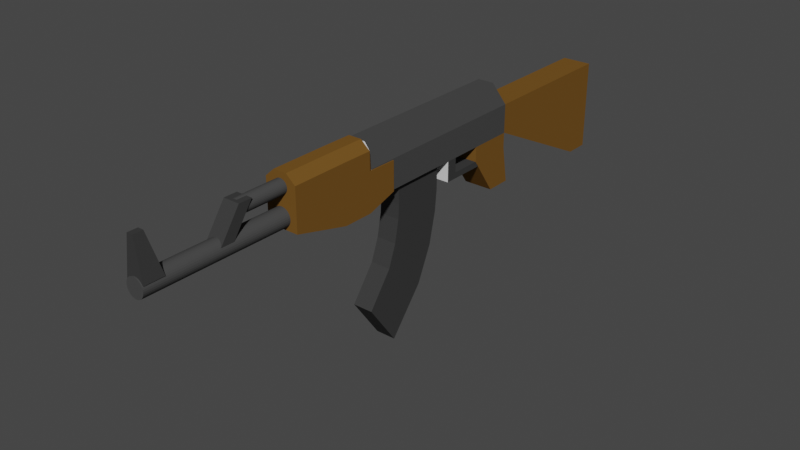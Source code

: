 # Source: ak47model.blend  (saved by Blender 2.91.10; exported with 4.5.12 LTS)
import bpy
from mathutils import Matrix  # noqa: F401  (used for matrix-valued properties, if any)

bpy.ops.wm.read_factory_settings(use_empty=True)
scene = bpy.context.scene
scene.name = 'Scene'

# ---- collections
col_collection = bpy.data.collections.new('Collection'); scene.collection.children.link(col_collection)

# ---- materials (node trees are filled in below, after node groups)
mat_material = bpy.data.materials.new('Material')
mat_material.alpha_threshold = 0.0
mat_material.use_transparent_shadow = False
mat_material.line_color = (0.0, 0.0, 0.0, 1.0)
mat_material_001 = bpy.data.materials.new('Material.001')
mat_material_001.use_transparent_shadow = False
mat_material_001.diffuse_color = (0.06372, 0.06372, 0.06372, 1.0)
mat_material_001.roughness = 0.09231
mat_material_001.specular_intensity = 0.3462
mat_material_001.metallic = 0.5577
mat_material_002 = bpy.data.materials.new('Material.002')
mat_material_002.use_transparent_shadow = False
mat_material_002.diffuse_color = (0.04445, 0.04445, 0.04445, 1.0)
mat_material_003 = bpy.data.materials.new('Material.003')
mat_material_003.use_transparent_shadow = False
mat_material_003.diffuse_color = (0.1679, 0.08252, 0.01797, 1.0)
mat_material_003.roughness = 1.0
mat_material_003.specular_intensity = 0.0

# ---- material node trees
mat_material.use_nodes = True; mat_material.node_tree.nodes.clear()
_N = mat_material.node_tree.nodes; _L = mat_material.node_tree.links
n0 = _N.new('ShaderNodeOutputMaterial'); n0.name = 'Material Output'; n0.location = (300, 300)
n1 = _N.new('ShaderNodeBsdfPrincipled'); n1.name = 'Principled BSDF'; n1.location = (10, 300)
n1.distribution = 'GGX'
n1.subsurface_method = 'BURLEY'
n1.inputs[2].default_value = 0.4
n1.inputs[3].default_value = 1.45
n1.inputs[27].default_value = (0.0, 0.0, 0.0, 1.0)
n1.inputs[28].default_value = 1.0
_L.new(n1.outputs[0], n0.inputs[0])
n0.is_active_output = True

# ---- world
world_world = bpy.data.worlds.new('World'); scene.world = world_world
world_world.use_nodes = True; world_world.node_tree.nodes.clear()
_N = world_world.node_tree.nodes; _L = world_world.node_tree.links
n0 = _N.new('ShaderNodeOutputWorld'); n0.name = 'World Output'; n0.location = (300, 300)
n1 = _N.new('ShaderNodeBackground'); n1.name = 'Background'; n1.location = (10, 300)
n1.inputs[0].default_value = (0.05088, 0.05088, 0.05088, 1.0)
_L.new(n1.outputs[0], n0.inputs[0])
n0.is_active_output = True
world_world.color = (0.05088, 0.05088, 0.05088)
world_world.use_sun_shadow = False
world_world.sun_shadow_jitter_overblur = 0.0

# ---- meshes
me_cube = bpy.data.meshes.new('Cube')
me_cube.from_pydata([(0.5488, 0.04771, 1.0), (0.5488, 0.04771, 0.007503), (0.5488, -1.0, 1.01), (0.5488, -1.0, -0.3246), (-0.5488, 0.04771, 1.0), (-0.5488, 0.04771, 0.007503), (-0.5488, -1.0, 1.01), (-0.5488, -1.0, -0.3246), (-0.5488, -2.038, -0.3246), (-0.5488, -2.038, 1.01), (0.5488, -2.038, 1.01), (0.5488, -2.038, -0.3246), (-0.5488, -3.978, 0.1801), (-0.5488, -3.978, 0.9913), (0.5488, -3.978, 0.9913), (0.5488, -3.978, 0.1801), (0.5488, -1.003, 1.637), (-0.5488, -1.003, 1.637), (0.5488, -2.041, 1.637), (-0.5488, -2.041, 1.637), (0.5488, -3.981, 1.618), (-0.5488, -3.981, 1.618), (0.2285, -1.004, 1.922), (-0.2285, -1.004, 1.922), (0.2285, -2.043, 1.922), (-0.2285, -2.043, 1.922), (0.2285, -3.982, 1.903), (-0.2285, -3.982, 1.903), (0.5108, -0.9148, 1.032), (-0.5108, -0.9148, 1.032), (0.2821, -0.9176, 1.833), (-0.2821, -0.9176, 1.833), (0.5108, 5.713, 1.055), (-0.5108, 5.713, 1.055), (0.2821, 5.291, 1.855), (-0.2821, 5.291, 1.855), (0.5108, -0.9112, 0.03283), (-0.5108, -0.9112, 0.03283), (0.5108, 5.717, 0.05558), (-0.5108, 5.717, 0.05558), (0.2821, 0.5352, 1.838), (-0.2821, 0.5352, 1.838), (-0.5108, 0.6362, 1.037), (0.5108, 0.6362, 1.037), (-0.5108, 0.6398, 0.03815), (0.5108, 0.6398, 0.03815), (0.2821, 2.473, 1.845), (-0.5108, 2.705, 1.044), (-0.5108, 2.708, 0.04525), (-0.2821, 2.473, 1.845), (0.5108, 2.705, 1.044), (0.5108, 2.708, 0.04525), (0.2821, 3.511, 1.849), (-0.5108, 3.813, 1.048), (-0.5108, 4.168, 0.04905), (-0.2821, 3.511, 1.849), (0.5108, 3.813, 1.048), (0.5108, 4.168, 0.04905), (0.5108, 5.72, -0.4641), (-0.5108, 5.72, -0.4641), (-0.5108, 4.171, -0.4706), (0.5108, 4.171, -0.4706), (0.5108, 5.946, -1.756), (-0.5108, 5.946, -1.756), (-0.5108, 5.062, -1.763), (0.5108, 5.062, -1.763), (0.5108, 10.06, 1.072), (-0.5108, 10.06, 1.072), (0.5108, 10.06, -2.06), (-0.5108, 10.06, -2.06), (-0.2821, 2.746, 1.846), (0.5108, 2.996, 1.045), (0.5108, 3.093, 0.04625), (0.2821, 2.746, 1.846), (-0.5108, 2.996, 1.045), (-0.5108, 3.093, 0.04625), (0.5108, 3.094, -0.4568), (0.5108, 2.71, -0.4578), (-0.5108, 2.71, -0.4578), (-0.5108, 3.094, -0.4568), (0.5108, 3.094, -0.6674), (0.5108, 2.71, -0.6684), (-0.5108, 2.71, -0.6684), (-0.5108, 3.094, -0.6674), (-0.5108, 4.149, -0.4541), (0.5108, 4.149, -0.4541), (-0.5108, 4.317, -0.6647), (0.5108, 4.317, -0.6647), (-0.3523, 0.5148, -0.6596), (-0.3523, 0.5118, 0.0002183), (-0.3523, 2.35, -0.8087), (-0.3523, 2.353, 0.0002183), (0.3523, 0.5148, -0.6596), (0.3523, 0.5118, 0.0002183), (0.3523, 2.35, -0.8087), (0.3523, 2.353, 0.0002183), (-0.3523, 2.282, -1.537), (-0.3523, 0.483, -1.149), (0.3523, 2.282, -1.537), (0.3523, 0.483, -1.149), (-0.3523, 2.028, -2.64), (-0.3523, 0.3329, -1.923), (0.3523, 2.028, -2.64), (0.3523, 0.3329, -1.923), (-0.3523, 1.492, -3.825), (-0.3523, 0.04569, -2.686), (0.3523, 1.492, -3.825), (0.3523, 0.04569, -2.686), (-0.3523, 0.268, -5.319), (-0.3523, -0.8044, -3.823), (0.3523, 0.268, -5.319), (0.3523, -0.8044, -3.823), (-0.2808, -5.724, 1.683), (-0.2808, -6.5, 0.5722), (0.0, -3.941, 0.8586), (0.0, -8.93, 0.8596), (0.06125, -3.941, 0.8525), (0.06125, -8.93, 0.8536), (0.1201, -3.941, 0.8347), (0.1201, -8.93, 0.8357), (0.1744, -3.941, 0.8057), (0.1744, -8.93, 0.8067), (0.222, -3.941, 0.7666), (0.222, -8.931, 0.7677), (0.261, -3.941, 0.7191), (0.261, -8.931, 0.7201), (0.29, -3.941, 0.6648), (0.29, -8.931, 0.6658), (0.3079, -3.941, 0.6059), (0.3079, -8.931, 0.6069), (0.3139, -3.941, 0.5446), (0.3139, -8.931, 0.5457), (0.3079, -3.941, 0.4834), (0.3079, -8.931, 0.4844), (0.29, -3.941, 0.4245), (0.29, -8.931, 0.4255), (0.261, -3.941, 0.3702), (0.261, -8.931, 0.3713), (0.222, -3.941, 0.3227), (0.222, -8.931, 0.3237), (0.1744, -3.942, 0.2836), (0.1744, -8.931, 0.2847), (0.1201, -3.942, 0.2546), (0.1201, -8.931, 0.2556), (0.06124, -3.942, 0.2367), (0.06124, -8.931, 0.2378), (0.0, -3.942, 0.2307), (0.0, -8.931, 0.2317), (-0.06124, -3.942, 0.2367), (-0.06124, -8.931, 0.2378), (-0.1201, -3.942, 0.2546), (-0.1201, -8.931, 0.2556), (-0.1744, -3.942, 0.2836), (-0.1744, -8.931, 0.2847), (-0.222, -3.941, 0.3227), (-0.222, -8.931, 0.3237), (-0.261, -3.941, 0.3702), (-0.261, -8.931, 0.3713), (-0.29, -3.941, 0.4245), (-0.29, -8.931, 0.4255), (-0.3079, -3.941, 0.4834), (-0.3079, -8.931, 0.4844), (-0.3139, -3.941, 0.5446), (-0.3139, -8.931, 0.5457), (-0.3079, -3.941, 0.6059), (-0.3079, -8.931, 0.6069), (-0.29, -3.941, 0.6648), (-0.29, -8.931, 0.6658), (-0.261, -3.941, 0.7191), (-0.261, -8.931, 0.7201), (-0.222, -3.941, 0.7666), (-0.222, -8.931, 0.7677), (-0.1744, -3.941, 0.8057), (-0.1744, -8.93, 0.8067), (-0.1201, -3.941, 0.8347), (-0.1201, -8.93, 0.8357), (-0.06125, -3.941, 0.8525), (-0.06125, -8.93, 0.8536), (0.0, -3.924, 1.703), (0.0, -5.61, 1.694), (0.04769, -3.924, 1.698), (0.04769, -5.61, 1.689), (0.09354, -3.924, 1.684), (0.09354, -5.61, 1.676), (0.1358, -3.924, 1.662), (0.1358, -5.609, 1.653), (0.1728, -3.923, 1.632), (0.1728, -5.609, 1.623), (0.2032, -3.922, 1.594), (0.2032, -5.608, 1.586), (0.2258, -3.922, 1.552), (0.2258, -5.607, 1.543), (0.2397, -3.921, 1.506), (0.2397, -5.606, 1.497), (0.2444, -3.92, 1.459), (0.2444, -5.605, 1.45), (0.2397, -3.919, 1.411), (0.2397, -5.605, 1.402), (0.2258, -3.918, 1.365), (0.2258, -5.604, 1.356), (0.2032, -3.917, 1.323), (0.2032, -5.603, 1.314), (0.1728, -3.917, 1.286), (0.1728, -5.602, 1.277), (0.1358, -3.916, 1.255), (0.1358, -5.602, 1.247), (0.09354, -3.916, 1.233), (0.09354, -5.601, 1.224), (0.04769, -3.916, 1.219), (0.04769, -5.601, 1.21), (0.0, -3.915, 1.214), (0.0, -5.601, 1.205), (-0.04769, -3.916, 1.219), (-0.04769, -5.601, 1.21), (-0.09354, -3.916, 1.233), (-0.09354, -5.601, 1.224), (-0.1358, -3.916, 1.255), (-0.1358, -5.602, 1.247), (-0.1728, -3.917, 1.286), (-0.1728, -5.602, 1.277), (-0.2032, -3.917, 1.323), (-0.2032, -5.603, 1.314), (-0.2258, -3.918, 1.365), (-0.2258, -5.604, 1.356), (-0.2397, -3.919, 1.411), (-0.2397, -5.605, 1.402), (-0.2444, -3.92, 1.459), (-0.2444, -5.605, 1.45), (-0.2397, -3.921, 1.506), (-0.2397, -5.606, 1.497), (-0.2258, -3.922, 1.552), (-0.2258, -5.607, 1.543), (-0.2032, -3.922, 1.594), (-0.2032, -5.608, 1.586), (-0.1728, -3.923, 1.632), (-0.1728, -5.609, 1.623), (-0.1358, -3.924, 1.662), (-0.1358, -5.609, 1.653), (-0.09354, -3.924, 1.684), (-0.09354, -5.61, 1.676), (-0.04769, -3.924, 1.698), (-0.04769, -5.61, 1.689), (-0.2808, -6.044, 0.5722), (-0.2808, -5.269, 1.683), (0.2808, -6.5, 0.5722), (0.2808, -5.724, 1.683), (0.2808, -6.044, 0.5722), (0.2808, -5.269, 1.683), (-0.3073, -8.896, 0.6888), (-0.09714, -8.896, 2.007), (-0.3073, -8.222, 0.6888), (-0.09714, -8.56, 2.007), (0.3073, -8.896, 0.6888), (0.09714, -8.896, 2.007), (0.3073, -8.222, 0.6888), (0.09714, -8.56, 2.007), (0.5108, 10.9, 1.073), (-0.5108, 10.9, 1.073), (0.5108, 10.9, -2.059), (-0.5108, 10.9, -2.059)], [], [(0, 4, 6, 2), (7, 3, 11, 8), (7, 6, 4, 5), (5, 1, 3, 7), (1, 0, 2, 3), (5, 4, 0, 1), (9, 8, 12, 13), (2, 6, 29, 28), (3, 2, 10, 11), (6, 7, 8, 9), (15, 14, 13, 12), (8, 11, 15, 12), (11, 10, 14, 15), (10, 2, 16, 18), (21, 20, 26, 27), (20, 18, 24, 26), (13, 14, 20, 21), (6, 9, 19, 17), (14, 10, 18, 20), (9, 13, 21, 19), (22, 23, 25, 24), (24, 25, 27, 26), (17, 19, 25, 23), (16, 17, 23, 22), (19, 21, 27, 25), (18, 16, 22, 24), (55, 52, 34, 35), (17, 16, 30, 31), (16, 2, 28, 30), (6, 17, 31, 29), (32, 33, 35, 34), (43, 28, 36, 45), (53, 55, 35, 33), (52, 56, 32, 34), (38, 57, 61, 58), (28, 29, 37, 36), (53, 33, 39, 54), (39, 33, 67, 69), (29, 42, 44, 37), (36, 37, 44, 45), (30, 28, 43, 40), (29, 31, 41, 42), (50, 43, 45, 51), (31, 30, 40, 41), (71, 50, 51, 72), (42, 47, 48, 44), (45, 44, 48, 51), (40, 43, 50, 46), (42, 41, 49, 47), (41, 40, 46, 49), (32, 56, 57, 38), (74, 53, 54, 75), (72, 75, 54, 57), (73, 71, 56, 52), (74, 70, 55, 53), (70, 73, 52, 55), (58, 61, 65, 62), (54, 39, 59, 60), (57, 54, 60, 61), (39, 38, 58, 59), (65, 64, 63, 62), (59, 58, 62, 63), (61, 60, 64, 65), (60, 59, 63, 64), (69, 67, 257, 259), (32, 38, 68, 66), (33, 32, 66, 67), (38, 39, 69, 68), (49, 46, 73, 70), (47, 49, 70, 74), (46, 50, 71, 73), (51, 48, 78, 77), (47, 74, 75, 48), (56, 71, 72, 57), (79, 76, 85, 84), (75, 72, 76, 79), (48, 75, 79, 78), (72, 51, 77, 76), (81, 82, 83, 80), (77, 78, 82, 81), (78, 79, 83, 82), (76, 77, 81, 80), (84, 85, 87, 86), (76, 80, 87, 85), (83, 79, 84, 86), (80, 83, 86, 87), (88, 89, 91, 90), (90, 91, 95, 94), (94, 95, 93, 92), (92, 93, 89, 88), (92, 88, 97, 99), (95, 91, 89, 93), (98, 99, 103, 102), (90, 94, 98, 96), (88, 90, 96, 97), (94, 92, 99, 98), (103, 101, 105, 107), (97, 96, 100, 101), (99, 97, 101, 103), (96, 98, 102, 100), (106, 107, 111, 110), (100, 102, 106, 104), (102, 103, 107, 106), (101, 100, 104, 105), (108, 110, 111, 109), (105, 104, 108, 109), (107, 105, 109, 111), (104, 106, 110, 108), (114, 115, 117, 116), (218, 219, 221, 220), (196, 197, 199, 198), (116, 117, 119, 118), (216, 217, 219, 218), (118, 119, 121, 120), (120, 121, 123, 122), (255, 251, 249, 253), (194, 195, 197, 196), (122, 123, 125, 124), (214, 215, 217, 216), (124, 125, 127, 126), (126, 127, 129, 128), (257, 256, 258, 259), (192, 193, 195, 194), (128, 129, 131, 130), (212, 213, 215, 214), (130, 131, 133, 132), (132, 133, 135, 134), (68, 69, 259, 258), (190, 191, 193, 192), (134, 135, 137, 136), (210, 211, 213, 212), (136, 137, 139, 138), (138, 139, 141, 140), (66, 68, 258, 256), (188, 189, 191, 190), (140, 141, 143, 142), (208, 209, 211, 210), (142, 143, 145, 144), (144, 145, 147, 146), (67, 66, 256, 257), (186, 187, 189, 188), (146, 147, 149, 148), (206, 207, 209, 208), (148, 149, 151, 150), (150, 151, 153, 152), (184, 185, 187, 186), (152, 153, 155, 154), (204, 205, 207, 206), (154, 155, 157, 156), (156, 157, 159, 158), (182, 183, 185, 184), (158, 159, 161, 160), (202, 203, 205, 204), (160, 161, 163, 162), (162, 163, 165, 164), (180, 181, 183, 182), (164, 165, 167, 166), (200, 201, 203, 202), (166, 167, 169, 168), (168, 169, 171, 170), (178, 179, 181, 180), (170, 171, 173, 172), (198, 199, 201, 200), (172, 173, 175, 174), (117, 115, 177, 175, 173, 171, 169, 167, 165, 163, 161, 159, 157, 155, 153, 151, 149, 147, 145, 143, 141, 139, 137, 135, 133, 131, 129, 127, 125, 123, 121, 119), (174, 175, 177, 176), (250, 254, 252, 248), (176, 177, 115, 114), (114, 116, 118, 120, 122, 124, 126, 128, 130, 132, 134, 136, 138, 140, 142, 144, 146, 148, 150, 152, 154, 156, 158, 160, 162, 164, 166, 168, 170, 172, 174, 176), (252, 253, 249, 248), (220, 221, 223, 222), (254, 255, 253, 252), (222, 223, 225, 224), (250, 251, 255, 254), (224, 225, 227, 226), (248, 249, 251, 250), (226, 227, 229, 228), (247, 243, 112, 245), (228, 229, 231, 230), (242, 246, 244, 113), (230, 231, 233, 232), (244, 245, 112, 113), (232, 233, 235, 234), (246, 247, 245, 244), (234, 235, 237, 236), (242, 243, 247, 246), (236, 237, 239, 238), (113, 112, 243, 242), (198, 200, 202, 204, 206, 208, 210, 212, 214, 216, 218, 220, 222, 224, 226, 228, 230, 232, 234, 236, 238, 240, 178, 180, 182, 184, 186, 188, 190, 192, 194, 196), (238, 239, 241, 240), (240, 241, 179, 178), (221, 219, 217, 215, 213, 211, 209, 207, 205, 203, 201, 199, 197, 195, 193, 191, 189, 187, 185, 183, 181, 179, 241, 239, 237, 235, 233, 231, 229, 227, 225, 223)])
me_cube.polygons.foreach_set('material_index', [3, 3, 3, 3, 3, 3, 3, 0, 3, 3, 3, 3, 3, 3, 3, 3, 3, 3, 3, 3, 3, 3, 3, 3, 3, 3, 1, 0, 3, 3, 1, 1, 1, 1, 3, 0, 1, 3, 1, 0, 1, 1, 1, 1, 1, 1, 0, 1, 1, 1, 1, 1, 0, 1, 1, 1, 3, 3, 3, 3, 0, 3, 3, 3, 3, 3, 3, 3, 1, 1, 1, 0, 1, 1, 2, 2, 2, 2, 2, 0, 2, 2, 0, 2, 2, 2, 2, 2, 2, 2, 2, 2, 2, 2, 2, 2, 2, 2, 2, 2, 2, 2, 2, 2, 2, 2, 2, 2, 1, 1, 1, 1, 1, 1, 1, 2, 1, 1, 1, 1, 1, 3, 1, 1, 1, 1, 1, 3, 1, 1, 1, 1, 1, 3, 1, 1, 1, 1, 1, 3, 1, 1, 1, 1, 1, 1, 1, 1, 1, 1, 1, 1, 1, 1, 1, 1, 1, 1, 1, 1, 1, 1, 1, 1, 1, 1, 2, 1, 1, 2, 1, 2, 1, 2, 1, 2, 1, 2, 1, 2, 1, 2, 1, 2, 1, 2, 1, 2, 1, 1, 1, 1])
_uv = me_cube.uv_layers.new(name='UVMap')
_uv.uv.foreach_set('vector', [0.625, 0.5, 0.875, 0.5, 0.875, 0.75, 0.625, 0.75, 0.125, 0.75, 0.375, 0.75, 0.375, 0.75, 0.125, 0.75, 0.375, 0.0, 0.625, 0.0, 0.625, 0.25, 0.375, 0.25, 0.125, 0.5, 0.375, 0.5, 0.375, 0.75, 0.125, 0.75, 0.375, 0.5, 0.625, 0.5, 0.625, 0.75, 0.375, 0.75, 0.375, 0.25, 0.625, 0.25, 0.625, 0.5, 0.375, 0.5, 0.625, 0.0, 0.375, 0.0, 0.375, 0.0, 0.625, 0.0, 0.625, 0.75, 0.875, 0.75, 0.875, 0.75, 0.625, 0.75, 0.375, 0.75, 0.625, 0.75, 0.625, 0.75, 0.375, 0.75, 0.625, 0.0, 0.375, 0.0, 0.375, 0.0, 0.625, 0.0, 0.375, 0.75, 0.625, 0.75, 0.625, 1.0, 0.375, 1.0, 0.125, 0.75, 0.375, 0.75, 0.375, 0.75, 0.125, 0.75, 0.375, 0.75, 0.625, 0.75, 0.625, 0.75, 0.375, 0.75, 0.625, 0.75, 0.625, 0.75, 0.625, 0.75, 0.625, 0.75, 0.625, 1.0, 0.625, 0.75, 0.625, 0.75, 0.625, 1.0, 0.625, 0.75, 0.625, 0.75, 0.625, 0.75, 0.625, 0.75, 0.625, 1.0, 0.625, 0.75, 0.625, 0.75, 0.625, 1.0, 0.625, 0.0, 0.625, 0.0, 0.625, 0.0, 0.625, 0.0, 0.625, 0.75, 0.625, 0.75, 0.625, 0.75, 0.625, 0.75, 0.625, 0.0, 0.625, 0.0, 0.625, 0.0, 0.625, 0.0, 0.625, 0.75, 0.875, 0.75, 0.875, 0.75, 0.625, 0.75, 0.625, 0.75, 0.875, 0.75, 0.875, 0.75, 0.625, 0.75, 0.625, 0.0, 0.625, 0.0, 0.625, 0.0, 0.625, 0.0, 0.625, 0.75, 0.875, 0.75, 0.875, 0.75, 0.625, 0.75, 0.625, 0.0, 0.625, 0.0, 0.625, 0.0, 0.625, 0.0, 0.625, 0.75, 0.625, 0.75, 0.625, 0.75, 0.625, 0.75, 0.875, 0.75, 0.625, 0.75, 0.625, 0.75, 0.875, 0.75, 0.875, 0.75, 0.625, 0.75, 0.625, 0.75, 0.875, 0.75, 0.625, 0.75, 0.625, 0.75, 0.625, 0.75, 0.625, 0.75, 0.625, 0.0, 0.625, 0.0, 0.625, 0.0, 0.625, 0.0, 0.625, 0.75, 0.875, 0.75, 0.875, 0.75, 0.625, 0.75, 0.625, 0.75, 0.625, 0.75, 0.625, 0.75, 0.625, 0.75, 0.625, 0.0, 0.625, 0.0, 0.625, 0.0, 0.625, 0.0, 0.625, 0.75, 0.625, 0.75, 0.625, 0.75, 0.625, 0.75, 0.625, 0.75, 0.625, 0.75, 0.625, 0.75, 0.625, 0.75, 0.625, 0.75, 0.875, 0.75, 0.875, 0.75, 0.625, 0.75, 0.625, 0.0, 0.625, 0.0, 0.625, 0.0, 0.625, 0.0, 0.625, 0.0, 0.625, 0.0, 0.625, 0.0, 0.625, 0.0, 0.625, 0.0, 0.625, 0.0, 0.625, 0.0, 0.625, 0.0, 0.625, 0.75, 0.875, 0.75, 0.875, 0.75, 0.625, 0.75, 0.625, 0.75, 0.625, 0.75, 0.625, 0.75, 0.625, 0.75, 0.625, 0.0, 0.625, 0.0, 0.625, 0.0, 0.625, 0.0, 0.625, 0.75, 0.625, 0.75, 0.625, 0.75, 0.625, 0.75, 0.875, 0.75, 0.625, 0.75, 0.625, 0.75, 0.875, 0.75, 0.625, 0.75, 0.625, 0.75, 0.625, 0.75, 0.625, 0.75, 0.625, 0.0, 0.625, 0.0, 0.625, 0.0, 0.625, 0.0, 0.625, 0.75, 0.875, 0.75, 0.875, 0.75, 0.625, 0.75, 0.625, 0.75, 0.625, 0.75, 0.625, 0.75, 0.625, 0.75, 0.625, 0.0, 0.625, 0.0, 0.625, 0.0, 0.625, 0.0, 0.875, 0.75, 0.625, 0.75, 0.625, 0.75, 0.875, 0.75, 0.625, 0.75, 0.625, 0.75, 0.625, 0.75, 0.625, 0.75, 0.625, 0.0, 0.625, 0.0, 0.625, 0.0, 0.625, 0.0, 0.625, 0.75, 0.875, 0.75, 0.875, 0.75, 0.625, 0.75, 0.625, 0.75, 0.625, 0.75, 0.625, 0.75, 0.625, 0.75, 0.625, 0.0, 0.625, 0.0, 0.625, 0.0, 0.625, 0.0, 0.875, 0.75, 0.625, 0.75, 0.625, 0.75, 0.875, 0.75, 0.625, 0.75, 0.625, 0.75, 0.625, 0.75, 0.625, 0.75, 0.625, 0.0, 0.625, 0.0, 0.625, 0.0, 0.625, 0.0, 0.625, 0.75, 0.875, 0.75, 0.875, 0.75, 0.625, 0.75, 0.875, 0.75, 0.625, 0.75, 0.625, 0.75, 0.875, 0.75, 0.625, 0.75, 0.875, 0.75, 0.875, 0.75, 0.625, 0.75, 0.875, 0.75, 0.625, 0.75, 0.625, 0.75, 0.875, 0.75, 0.625, 0.75, 0.875, 0.75, 0.875, 0.75, 0.625, 0.75, 0.625, 0.0, 0.625, 0.0, 0.625, 0.0, 0.625, 0.0, 0.625, 0.0, 0.625, 0.0, 0.625, 0.0, 0.625, 0.0, 0.625, 0.75, 0.625, 0.75, 0.625, 0.75, 0.625, 0.75, 0.875, 0.75, 0.625, 0.75, 0.625, 0.75, 0.875, 0.75, 0.625, 0.75, 0.875, 0.75, 0.875, 0.75, 0.625, 0.75, 0.875, 0.75, 0.625, 0.75, 0.625, 0.75, 0.875, 0.75, 0.625, 0.0, 0.625, 0.0, 0.625, 0.0, 0.625, 0.0, 0.625, 0.75, 0.625, 0.75, 0.625, 0.75, 0.625, 0.75, 0.625, 0.75, 0.875, 0.75, 0.875, 0.75, 0.625, 0.75, 0.625, 0.0, 0.625, 0.0, 0.625, 0.0, 0.625, 0.0, 0.625, 0.75, 0.625, 0.75, 0.625, 0.75, 0.625, 0.75, 0.875, 0.75, 0.625, 0.75, 0.625, 0.75, 0.875, 0.75, 0.875, 0.75, 0.625, 0.75, 0.625, 0.75, 0.875, 0.75, 0.625, 0.0, 0.625, 0.0, 0.625, 0.0, 0.625, 0.0, 0.625, 0.75, 0.625, 0.75, 0.625, 0.75, 0.625, 0.75, 0.625, 0.75, 0.875, 0.75, 0.875, 0.75, 0.625, 0.75, 0.625, 0.75, 0.875, 0.75, 0.875, 0.75, 0.625, 0.75, 0.625, 0.0, 0.625, 0.0, 0.625, 0.0, 0.625, 0.0, 0.625, 0.75, 0.625, 0.75, 0.625, 0.75, 0.625, 0.75, 0.875, 0.75, 0.625, 0.75, 0.625, 0.75, 0.875, 0.75, 0.625, 0.75, 0.625, 0.75, 0.625, 0.75, 0.625, 0.75, 0.625, 0.0, 0.625, 0.0, 0.625, 0.0, 0.625, 0.0, 0.625, 0.75, 0.875, 0.75, 0.875, 0.75, 0.625, 0.75, 0.375, 0.0, 0.625, 0.0, 0.625, 0.25, 0.375, 0.25, 0.375, 0.25, 0.625, 0.25, 0.625, 0.5, 0.375, 0.5, 0.375, 0.5, 0.625, 0.5, 0.625, 0.75, 0.375, 0.75, 0.375, 0.75, 0.625, 0.75, 0.625, 1.0, 0.375, 1.0, 0.375, 0.75, 0.375, 1.0, 0.375, 1.0, 0.375, 0.75, 0.625, 0.5, 0.875, 0.5, 0.875, 0.75, 0.625, 0.75, 0.375, 0.5, 0.375, 0.75, 0.375, 0.75, 0.375, 0.5, 0.375, 0.25, 0.375, 0.5, 0.375, 0.5, 0.375, 0.25, 0.375, 0.0, 0.375, 0.25, 0.375, 0.25, 0.375, 0.0, 0.375, 0.5, 0.375, 0.75, 0.375, 0.75, 0.375, 0.5, 0.375, 0.75, 0.375, 1.0, 0.375, 1.0, 0.375, 0.75, 0.375, 0.0, 0.375, 0.25, 0.375, 0.25, 0.375, 0.0, 0.375, 0.75, 0.375, 1.0, 0.375, 1.0, 0.375, 0.75, 0.375, 0.25, 0.375, 0.5, 0.375, 0.5, 0.375, 0.25, 0.375, 0.5, 0.375, 0.75, 0.375, 0.75, 0.375, 0.5, 0.375, 0.25, 0.375, 0.5, 0.375, 0.5, 0.375, 0.25, 0.375, 0.5, 0.375, 0.75, 0.375, 0.75, 0.375, 0.5, 0.375, 0.0, 0.375, 0.25, 0.375, 0.25, 0.375, 0.0, 0.125, 0.5, 0.375, 0.5, 0.375, 0.75, 0.125, 0.75, 0.375, 0.0, 0.375, 0.25, 0.375, 0.25, 0.375, 0.0, 0.375, 0.75, 0.375, 1.0, 0.375, 1.0, 0.375, 0.75, 0.375, 0.25, 0.375, 0.5, 0.375, 0.5, 0.375, 0.25, 1.0, 0.5, 1.0, 1.0, 0.9688, 1.0, 0.9688, 0.5, 1.0, 0.5, 1.0, 1.0, 0.9688, 1.0, 0.9688, 0.5, 0.9688, 0.5, 0.9688, 1.0, 0.9375, 1.0, 0.9375, 0.5, 0.9688, 0.5, 0.9688, 1.0, 0.9375, 1.0, 0.9375, 0.5, 0.9375, 0.5, 0.9375, 1.0, 0.9062, 1.0, 0.9062, 0.5, 0.9375, 0.5, 0.9375, 1.0, 0.9062, 1.0, 0.9062, 0.5, 0.9062, 0.5, 0.9062, 1.0, 0.875, 1.0, 0.875, 0.5, 0.375, 0.0, 0.625, 0.0, 0.625, 0.25, 0.375, 0.25, 0.9062, 0.5, 0.9062, 1.0, 0.875, 1.0, 0.875, 0.5, 0.875, 0.5, 0.875, 1.0, 0.8438, 1.0, 0.8438, 0.5, 0.875, 0.5, 0.875, 1.0, 0.8438, 1.0, 0.8438, 0.5, 0.8438, 0.5, 0.8438, 1.0, 0.8125, 1.0, 0.8125, 0.5, 0.8125, 0.5, 0.8125, 1.0, 0.7812, 1.0, 0.7812, 0.5, 0.875, 0.75, 0.625, 0.75, 0.625, 0.75, 0.875, 0.75, 0.8438, 0.5, 0.8438, 1.0, 0.8125, 1.0, 0.8125, 0.5, 0.7812, 0.5, 0.7812, 1.0, 0.75, 1.0, 0.75, 0.5, 0.8125, 0.5, 0.8125, 1.0, 0.7812, 1.0, 0.7812, 0.5, 0.75, 0.5, 0.75, 1.0, 0.7188, 1.0, 0.7188, 0.5, 0.7188, 0.5, 0.7188, 1.0, 0.6875, 1.0, 0.6875, 0.5, 0.625, 0.75, 0.875, 0.75, 0.875, 0.75, 0.625, 0.75, 0.7812, 0.5, 0.7812, 1.0, 0.75, 1.0, 0.75, 0.5, 0.6875, 0.5, 0.6875, 1.0, 0.6562, 1.0, 0.6562, 0.5, 0.75, 0.5, 0.75, 1.0, 0.7188, 1.0, 0.7188, 0.5, 0.6562, 0.5, 0.6562, 1.0, 0.625, 1.0, 0.625, 0.5, 0.625, 0.5, 0.625, 1.0, 0.5938, 1.0, 0.5938, 0.5, 0.625, 0.75, 0.625, 0.75, 0.625, 0.75, 0.625, 0.75, 0.7188, 0.5, 0.7188, 1.0, 0.6875, 1.0, 0.6875, 0.5, 0.5938, 0.5, 0.5938, 1.0, 0.5625, 1.0, 0.5625, 0.5, 0.6875, 0.5, 0.6875, 1.0, 0.6562, 1.0, 0.6562, 0.5, 0.5625, 0.5, 0.5625, 1.0, 0.5312, 1.0, 0.5312, 0.5, 0.5312, 0.5, 0.5312, 1.0, 0.5, 1.0, 0.5, 0.5, 0.875, 0.75, 0.625, 0.75, 0.625, 0.75, 0.875, 0.75, 0.6562, 0.5, 0.6562, 1.0, 0.625, 1.0, 0.625, 0.5, 0.5, 0.5, 0.5, 1.0, 0.4688, 1.0, 0.4688, 0.5, 0.625, 0.5, 0.625, 1.0, 0.5938, 1.0, 0.5938, 0.5, 0.4688, 0.5, 0.4688, 1.0, 0.4375, 1.0, 0.4375, 0.5, 0.4375, 0.5, 0.4375, 1.0, 0.4062, 1.0, 0.4062, 0.5, 0.5938, 0.5, 0.5938, 1.0, 0.5625, 1.0, 0.5625, 0.5, 0.4062, 0.5, 0.4062, 1.0, 0.375, 1.0, 0.375, 0.5, 0.5625, 0.5, 0.5625, 1.0, 0.5312, 1.0, 0.5312, 0.5, 0.375, 0.5, 0.375, 1.0, 0.3438, 1.0, 0.3438, 0.5, 0.3438, 0.5, 0.3438, 1.0, 0.3125, 1.0, 0.3125, 0.5, 0.5312, 0.5, 0.5312, 1.0, 0.5, 1.0, 0.5, 0.5, 0.3125, 0.5, 0.3125, 1.0, 0.2812, 1.0, 0.2812, 0.5, 0.5, 0.5, 0.5, 1.0, 0.4688, 1.0, 0.4688, 0.5, 0.2812, 0.5, 0.2812, 1.0, 0.25, 1.0, 0.25, 0.5, 0.25, 0.5, 0.25, 1.0, 0.2188, 1.0, 0.2188, 0.5, 0.4688, 0.5, 0.4688, 1.0, 0.4375, 1.0, 0.4375, 0.5, 0.2188, 0.5, 0.2188, 1.0, 0.1875, 1.0, 0.1875, 0.5, 0.4375, 0.5, 0.4375, 1.0, 0.4062, 1.0, 0.4062, 0.5, 0.1875, 0.5, 0.1875, 1.0, 0.1562, 1.0, 0.1562, 0.5, 0.1562, 0.5, 0.1562, 1.0, 0.125, 1.0, 0.125, 0.5, 0.4062, 0.5, 0.4062, 1.0, 0.375, 1.0, 0.375, 0.5, 0.125, 0.5, 0.125, 1.0, 0.09375, 1.0, 0.09375, 0.5, 0.375, 0.5, 0.375, 1.0, 0.3438, 1.0, 0.3438, 0.5, 0.09375, 0.5, 0.09375, 1.0, 0.0625, 1.0, 0.0625, 0.5, 0.2968, 0.4854, 0.25, 0.49, 0.2032, 0.4854, 0.1582, 0.4717, 0.1167, 0.4496, 0.08029, 0.4197, 0.05045, 0.3833, 0.02827, 0.3418, 0.01461, 0.2968, 0.01, 0.25, 0.01461, 0.2032, 0.02827, 0.1582, 0.05045, 0.1167, 0.08029, 0.08029, 0.1167, 0.05045, 0.1582, 0.02827, 0.2032, 0.01461, 0.25, 0.01, 0.2968, 0.01461, 0.3418, 0.02827, 0.3833, 0.05045, 0.4197, 0.08029, 0.4496, 0.1167, 0.4717, 0.1582, 0.4854, 0.2032, 0.49, 0.25, 0.4854, 0.2968, 0.4717, 0.3418, 0.4496, 0.3833, 0.4197, 0.4197, 0.3833, 0.4496, 0.3418, 0.4717, 0.0625, 0.5, 0.0625, 1.0, 0.03125, 1.0, 0.03125, 0.5, 0.375, 0.25, 0.625, 0.25, 0.625, 0.5, 0.375, 0.5, 0.03125, 0.5, 0.03125, 1.0, 0.0, 1.0, 0.0, 0.5, 0.75, 0.49, 0.7968, 0.4854, 0.8418, 0.4717, 0.8833, 0.4496, 0.9197, 0.4197, 0.9496, 0.3833, 0.9717, 0.3418, 0.9854, 0.2968, 0.99, 0.25, 0.9854, 0.2032, 0.9717, 0.1582, 0.9496, 0.1167, 0.9197, 0.08029, 0.8833, 0.05045, 0.8418, 0.02827, 0.7968, 0.01461, 0.75, 0.01, 0.7032, 0.01461, 0.6582, 0.02827, 0.6167, 0.05045, 0.5803, 0.08029, 0.5504, 0.1167, 0.5283, 0.1582, 0.5146, 0.2032, 0.51, 0.25, 0.5146, 0.2968, 0.5283, 0.3418, 0.5504, 0.3833, 0.5803, 0.4197, 0.6167, 0.4496, 0.6582, 0.4717, 0.7032, 0.4854, 0.375, 0.5, 0.625, 0.5, 0.625, 0.75, 0.375, 0.75, 0.3438, 0.5, 0.3438, 1.0, 0.3125, 1.0, 0.3125, 0.5, 0.375, 0.75, 0.625, 0.75, 0.625, 1.0, 0.375, 1.0, 0.3125, 0.5, 0.3125, 1.0, 0.2812, 1.0, 0.2812, 0.5, 0.125, 0.5, 0.375, 0.5, 0.375, 0.75, 0.125, 0.75, 0.2812, 0.5, 0.2812, 1.0, 0.25, 1.0, 0.25, 0.5, 0.625, 0.5, 0.875, 0.5, 0.875, 0.75, 0.625, 0.75, 0.25, 0.5, 0.25, 1.0, 0.2188, 1.0, 0.2188, 0.5, 0.375, 0.0, 0.625, 0.0, 0.625, 0.25, 0.375, 0.25, 0.2188, 0.5, 0.2188, 1.0, 0.1875, 1.0, 0.1875, 0.5, 0.375, 0.25, 0.625, 0.25, 0.625, 0.5, 0.375, 0.5, 0.1875, 0.5, 0.1875, 1.0, 0.1562, 1.0, 0.1562, 0.5, 0.375, 0.5, 0.625, 0.5, 0.625, 0.75, 0.375, 0.75, 0.1562, 0.5, 0.1562, 1.0, 0.125, 1.0, 0.125, 0.5, 0.375, 0.75, 0.625, 0.75, 0.625, 1.0, 0.375, 1.0, 0.125, 0.5, 0.125, 1.0, 0.09375, 1.0, 0.09375, 0.5, 0.125, 0.5, 0.375, 0.5, 0.375, 0.75, 0.125, 0.75, 0.09375, 0.5, 0.09375, 1.0, 0.0625, 1.0, 0.0625, 0.5, 0.625, 0.5, 0.875, 0.5, 0.875, 0.75, 0.625, 0.75, 0.9717, 0.1582, 0.9496, 0.1167, 0.9197, 0.08029, 0.8833, 0.05045, 0.8418, 0.02827, 0.7968, 0.01461, 0.75, 0.01, 0.7032, 0.01461, 0.6582, 0.02827, 0.6167, 0.05045, 0.5803, 0.08029, 0.5504, 0.1167, 0.5283, 0.1582, 0.5146, 0.2032, 0.51, 0.25, 0.5146, 0.2968, 0.5283, 0.3418, 0.5504, 0.3833, 0.5803, 0.4197, 0.6167, 0.4496, 0.6582, 0.4717, 0.7032, 0.4854, 0.75, 0.49, 0.7968, 0.4854, 0.8418, 0.4717, 0.8833, 0.4496, 0.9197, 0.4197, 0.9496, 0.3833, 0.9717, 0.3418, 0.9854, 0.2968, 0.99, 0.25, 0.9854, 0.2032, 0.0625, 0.5, 0.0625, 1.0, 0.03125, 1.0, 0.03125, 0.5, 0.03125, 0.5, 0.03125, 1.0, 0.0, 1.0, 0.0, 0.5, 0.05045, 0.1167, 0.08029, 0.08029, 0.1167, 0.05045, 0.1582, 0.02827, 0.2032, 0.01461, 0.25, 0.01, 0.2968, 0.01461, 0.3418, 0.02827, 0.3833, 0.05045, 0.4197, 0.08029, 0.4496, 0.1167, 0.4717, 0.1582, 0.4854, 0.2032, 0.49, 0.25, 0.4854, 0.2968, 0.4717, 0.3418, 0.4496, 0.3833, 0.4197, 0.4197, 0.3833, 0.4496, 0.3418, 0.4717, 0.2968, 0.4854, 0.25, 0.49, 0.2032, 0.4854, 0.1582, 0.4717, 0.1167, 0.4496, 0.08029, 0.4197, 0.05045, 0.3833, 0.02827, 0.3418, 0.01461, 0.2968, 0.01, 0.25, 0.01461, 0.2032, 0.02827, 0.1582])
me_cube.materials.append(mat_material)
me_cube.materials.append(mat_material_001)
me_cube.materials.append(mat_material_002)
me_cube.materials.append(mat_material_003)
me_cube.use_remesh_preserve_volume = False
me_cube.use_remesh_preserve_attributes = False
me_cube.use_mirror_x = True
me_cube.use_mirror_vertex_groups = False
me_cube.update()

# ---- objects
ob_cube = bpy.data.objects.new('Cube', me_cube)

# ---- transforms, parenting, visibility, modifiers, constraints
ob_cube.location = (0.0, 0.0, 0.0)
ob_cube.lock_rotations_4d = False
ob_cube.empty_display_type = 'ARROWS'
ob_cube.lineart.crease_threshold = 0.0
ob_cube.use_mesh_mirror_x = True

# ---- collection membership
col_collection.objects.link(ob_cube)

# ---- scene / render settings (as saved in the file)
scene.frame_start = 1; scene.frame_end = 250; scene.frame_set(1)
scene.render.engine = 'BLENDER_EEVEE_NEXT'
scene.cycles.use_denoising = False
scene.cycles.samples = 128
scene.cycles.sampling_pattern = 'TABULATED_SOBOL'
scene.cycles.use_adaptive_sampling = False
scene.cycles.use_light_tree = False
scene.view_settings.view_transform = 'Filmic'
bpy.context.view_layer.update()

# ---- added for rendering (the .blend has no active camera and no usable light): camera, sun
cam_auto = bpy.data.cameras.new('AutoCamera')
cam_auto.lens = 50.0
cam_auto.sensor_width = 36.0
cam_auto.clip_end = 1000.0
ob_auto_camera = bpy.data.objects.new('AutoCamera', cam_auto)
scene.collection.objects.link(ob_auto_camera)
ob_auto_camera.location = (19.5859, -22.5194, 14.0127)
ob_auto_camera.rotation_euler = (1.09748, -7.21219e-08, 0.694738)
scene.camera = ob_auto_camera
light_auto_sun = bpy.data.lights.new('AutoSun', 'SUN')
light_auto_sun.energy = 3.0
light_auto_sun.angle = 0.0523599
ob_auto_sun = bpy.data.objects.new('AutoSun', light_auto_sun)
scene.collection.objects.link(ob_auto_sun)
ob_auto_sun.rotation_euler = (0.872665, 0.174533, 0.523599)
bpy.context.view_layer.update()
